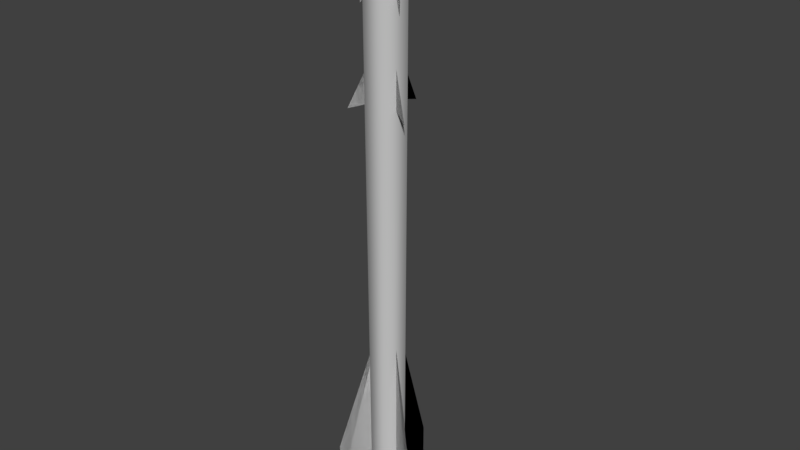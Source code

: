 # Source: missle.blend  (saved by Blender 2.78.0; exported with 4.5.12 LTS)
import bpy
from mathutils import Matrix  # noqa: F401  (used for matrix-valued properties, if any)

bpy.ops.wm.read_factory_settings(use_empty=True)
scene = bpy.context.scene
scene.name = 'Scene'

# ---- collections
col_collection_1 = bpy.data.collections.new('Collection 1'); scene.collection.children.link(col_collection_1)

# ---- materials (node trees are filled in below, after node groups)
mat_missiles_pack = bpy.data.materials.new('Missiles_Pack')
mat_missiles_pack.alpha_threshold = 0.0
mat_missiles_pack.use_transparent_shadow = False
mat_missiles_pack.diffuse_color = (0.588, 0.588, 0.588, 1.0)
mat_missiles_pack.specular_color = (0.9, 0.9, 0.9)
mat_missiles_pack.roughness = 0.5
mat_missiles_pack.specular_intensity = 0.0

# ---- material node trees

# ---- world
world_world = bpy.data.worlds.new('World'); scene.world = world_world
world_world.color = (0.05088, 0.05088, 0.05088)
world_world.use_sun_shadow = False
world_world.sun_shadow_jitter_overblur = 0.0
world_world.cycles.sampling_method = 'MANUAL'

# ---- meshes
me_untitled_004 = bpy.data.meshes.new('Untitled.004')
me_untitled_004.from_pydata([(10.05, 122.1, 0.9719), (-0.03221, 122.1, 8.3), (-10.12, 122.1, 0.9719), (-6.266, 122.1, -10.89), (6.202, 122.1, -10.89), (11.81, -233.7, 1.543), (-0.03217, -233.7, 10.15), (-11.88, -233.7, 1.543), (-7.352, -233.7, -12.38), (7.287, -233.7, -12.38), (14.59, -233.7, 2.446), (-0.03217, -233.7, 13.07), (-14.66, -233.7, 2.446), (-9.07, -233.7, -14.74), (9.005, -233.7, -14.74), (8.658, -254.0, 0.5181), (-0.03217, -254.0, 6.832), (-8.723, -254.0, 0.5181), (-5.403, -254.0, -9.698), (5.339, -254.0, -9.698), (-0.03225, 117.5, 5.907), (-0.03225, 127.4, 32.93), (-0.03225, -1.421, 5.907), (-0.03225, 94.7, 32.93), (-0.03225, -138.8, 8.784), (-0.03225, -134.8, 22.9), (-0.03225, -167.0, 8.243), (-0.03225, -203.3, 8.784), (-0.03225, -193.1, 15.11), (-0.03225, -231.5, 8.243), (-0.03225, -225.6, 17.35), (-0.03225, 127.4, 32.93), (-0.03225, 117.5, 5.907), (-0.03225, -1.421, 5.907), (-0.03225, 94.7, 32.93), (-0.03225, -134.8, 22.9), (-0.03225, -138.8, 8.784), (-0.03225, -167.0, 8.243), (-0.03225, -193.1, 15.11), (-0.03225, -203.3, 8.784), (-0.03225, -231.5, 8.243), (-0.03225, -225.6, 17.35), (30.34, 127.4, -17.49), (5.132, 117.5, -2.926), (5.132, -1.421, -2.926), (30.34, 94.7, -17.49), (19.85, -134.8, -11.42), (7.623, -138.8, -4.364), (7.155, -167.0, -4.094), (13.1, -193.1, -7.528), (7.623, -203.3, -4.364), (7.155, -231.5, -4.094), (15.04, -225.6, -8.645), (30.34, 127.4, -17.49), (30.34, 94.7, -17.49), (5.132, -1.421, -2.926), (5.132, 117.5, -2.926), (19.85, -134.8, -11.42), (7.155, -167.0, -4.094), (7.623, -138.8, -4.364), (13.1, -193.1, -7.528), (15.04, -225.6, -8.645), (7.155, -231.5, -4.094), (7.623, -203.3, -4.364), (-28.46, 127.4, -16.41), (-5.1, 117.5, -2.982), (-5.1, -1.421, -2.982), (-28.46, 94.7, -16.41), (-19.82, -134.8, -11.48), (-7.591, -138.8, -4.42), (-7.123, -167.0, -4.15), (-13.07, -193.1, -7.584), (-7.591, -203.3, -4.42), (-7.123, -231.5, -4.15), (-15.01, -225.6, -8.7), (-28.46, 127.4, -16.41), (-28.46, 94.7, -16.41), (-5.1, -1.421, -2.982), (-5.1, 117.5, -2.982), (-19.82, -134.8, -11.48), (-7.123, -167.0, -4.15), (-7.591, -138.8, -4.42), (-13.07, -193.1, -7.584), (-15.01, -225.6, -8.7), (-7.123, -231.5, -4.15), (-7.591, -203.3, -4.42)], [], [(0, 1, 6, 5), (1, 2, 7, 6), (2, 3, 8, 7), (3, 4, 9, 8), (4, 0, 5, 9), (0, 4, 3, 2, 1), (19, 15, 16, 17, 18), (5, 6, 11, 10), (6, 7, 12, 11), (7, 8, 13, 12), (8, 9, 14, 13), (9, 5, 10, 14), (10, 11, 16, 15), (11, 12, 17, 16), (12, 13, 18, 17), (13, 14, 19, 18), (14, 10, 15, 19), (21, 20, 22, 23), (25, 24, 26), (28, 27, 29, 30), (31, 34, 33, 32), (35, 37, 36), (38, 41, 40, 39), (42, 43, 44, 45), (46, 47, 48), (49, 50, 51, 52), (53, 54, 55, 56), (57, 58, 59), (60, 61, 62, 63), (64, 65, 66, 67), (68, 69, 70), (71, 72, 73, 74), (75, 76, 77, 78), (79, 80, 81), (82, 83, 84, 85)])
me_untitled_004.polygons.foreach_set('use_smooth', [1, 1, 1, 1, 1, 1, 1, 0, 0, 0, 0, 0, 1, 1, 1, 1, 1, 1, 1, 1, 1, 1, 1, 1, 1, 1, 1, 1, 1, 1, 1, 1, 1, 1, 1])
_k = set([(0, 1), (0, 4), (1, 2), (2, 3), (3, 4), (15, 16), (15, 19), (16, 17), (17, 18), (18, 19)])
me_untitled_004.attributes.new('sharp_edge', 'BOOLEAN', 'EDGE').data.foreach_set('value', [ (min(e.vertices), max(e.vertices)) in _k for e in me_untitled_004.edges])
_uv = me_untitled_004.uv_layers.new(name='UVChannel_1')
_uv.uv.foreach_set('vector', [0.7793, 0.7954, 0.8044, 0.7954, 0.8044, 0.4758, 0.7797, 0.4758, 0.8044, 0.7954, 0.8295, 0.7954, 0.8291, 0.4758, 0.8044, 0.4758, 0.8295, 0.7954, 0.8517, 0.7954, 0.8516, 0.4758, 0.8291, 0.4758, 0.8517, 0.7954, 0.8711, 0.7954, 0.8713, 0.4758, 0.8516, 0.4758, 0.8711, 0.7954, 0.8933, 0.7954, 0.8937, 0.4758, 0.8713, 0.4758, 0.9292, 0.5108, 0.9445, 0.533, 0.9694, 0.5245, 0.9694, 0.4971, 0.9445, 0.4887, 0.9386, 0.6025, 0.9253, 0.5834, 0.9386, 0.5643, 0.96, 0.5716, 0.96, 0.5952, 0.9354, 0.5577, 0.9174, 0.5837, 0.9113, 0.5837, 0.9335, 0.5516, 0.9174, 0.5837, 0.9354, 0.6097, 0.9335, 0.6158, 0.9113, 0.5837, 0.9354, 0.6097, 0.9646, 0.5998, 0.9696, 0.6035, 0.9335, 0.6158, 0.9646, 0.5998, 0.9646, 0.5676, 0.9696, 0.5638, 0.9696, 0.6035, 0.9646, 0.5676, 0.9354, 0.5577, 0.9335, 0.5516, 0.9696, 0.5638, 0.7825, 0.8318, 0.8079, 0.8318, 0.8079, 0.8127, 0.7812, 0.8127, 0.8079, 0.8318, 0.8333, 0.8318, 0.8346, 0.8127, 0.8079, 0.8127, 0.8333, 0.8318, 0.857, 0.8318, 0.8576, 0.8127, 0.8346, 0.8127, 0.857, 0.8318, 0.8781, 0.8318, 0.8775, 0.8127, 0.8576, 0.8127, 0.8781, 0.8318, 0.9018, 0.8318, 0.9005, 0.8127, 0.8775, 0.8127, 0.9292, 0.6343, 0.9645, 0.6432, 0.9645, 0.7495, 0.9292, 0.6636, 0.936, 0.7575, 0.9598, 0.761, 0.9607, 0.7863, 0.9216, 0.7055, 0.9323, 0.7146, 0.9332, 0.7399, 0.9178, 0.7345, 0.9292, 0.6343, 0.9292, 0.6636, 0.9645, 0.7495, 0.9645, 0.6432, 0.936, 0.7575, 0.9607, 0.7863, 0.9598, 0.761, 0.9216, 0.7055, 0.9178, 0.7345, 0.9332, 0.7399, 0.9323, 0.7146, 0.9292, 0.6343, 0.9645, 0.6432, 0.9645, 0.7495, 0.9292, 0.6636, 0.936, 0.7575, 0.9598, 0.761, 0.9607, 0.7863, 0.9216, 0.7055, 0.9323, 0.7146, 0.9332, 0.7399, 0.9178, 0.7345, 0.9292, 0.6343, 0.9292, 0.6636, 0.9645, 0.7495, 0.9645, 0.6432, 0.936, 0.7575, 0.9607, 0.7863, 0.9598, 0.761, 0.9216, 0.7055, 0.9178, 0.7345, 0.9332, 0.7399, 0.9323, 0.7146, 0.9292, 0.6343, 0.9645, 0.6432, 0.9645, 0.7495, 0.9292, 0.6636, 0.936, 0.7575, 0.9598, 0.761, 0.9607, 0.7863, 0.9216, 0.7055, 0.9323, 0.7146, 0.9332, 0.7399, 0.9178, 0.7345, 0.9292, 0.6343, 0.9292, 0.6636, 0.9645, 0.7495, 0.9645, 0.6432, 0.936, 0.7575, 0.9607, 0.7863, 0.9598, 0.761, 0.9216, 0.7055, 0.9178, 0.7345, 0.9332, 0.7399, 0.9323, 0.7146])
_uv.active_render = True
_uv = me_untitled_004.uv_layers.new(name='UVChannel_2')
_uv.uv.foreach_set('vector', [0.8238, 0.8781, 0.8525, 0.8781, 0.8525, 0.513, 0.8243, 0.513, 0.8525, 0.8781, 0.8812, 0.8781, 0.8807, 0.513, 0.8525, 0.513, 0.8812, 0.8781, 0.9066, 0.8781, 0.9064, 0.513, 0.8807, 0.513, 0.9066, 0.8781, 0.9287, 0.8781, 0.9289, 0.513, 0.9064, 0.513, 0.9287, 0.8781, 0.954, 0.8781, 0.9545, 0.513, 0.9289, 0.513, 0.6661, 0.9692, 0.6914, 0.9517, 0.6818, 0.9233, 0.6505, 0.9233, 0.6408, 0.9517, 0.7709, 0.9585, 0.749, 0.9736, 0.7272, 0.9585, 0.7356, 0.934, 0.7625, 0.934, 0.7196, 0.9621, 0.7493, 0.9827, 0.7493, 0.9897, 0.7126, 0.9642, 0.7493, 0.9827, 0.7791, 0.9621, 0.7861, 0.9642, 0.7493, 0.9897, 0.7791, 0.9621, 0.7677, 0.9287, 0.772, 0.923, 0.7861, 0.9642, 0.7677, 0.9287, 0.731, 0.9287, 0.7267, 0.923, 0.772, 0.923, 0.731, 0.9287, 0.7196, 0.9621, 0.7126, 0.9642, 0.7267, 0.923, 0.8271, 0.9653, 0.8561, 0.9653, 0.8561, 0.9435, 0.8256, 0.9435, 0.8561, 0.9653, 0.8852, 0.9653, 0.8867, 0.9435, 0.8561, 0.9435, 0.8852, 0.9653, 0.9123, 0.9653, 0.9129, 0.9435, 0.8867, 0.9435, 0.9123, 0.9653, 0.9363, 0.9653, 0.9356, 0.9435, 0.9129, 0.9435, 0.9363, 0.9653, 0.9634, 0.9653, 0.9619, 0.9435, 0.9356, 0.9435, 0.6274, 0.8884, 0.6376, 0.8481, 0.759, 0.8481, 0.6609, 0.8884, 0.7682, 0.8807, 0.7722, 0.8534, 0.8011, 0.8524, 0.7087, 0.8971, 0.7192, 0.8848, 0.748, 0.8838, 0.742, 0.9014, 0.6274, 0.8884, 0.6609, 0.8884, 0.759, 0.8481, 0.6376, 0.8481, 0.7682, 0.8807, 0.8011, 0.8524, 0.7722, 0.8534, 0.7087, 0.8971, 0.742, 0.9014, 0.748, 0.8838, 0.7192, 0.8848, 0.6274, 0.8884, 0.6376, 0.8481, 0.759, 0.8481, 0.6609, 0.8884, 0.7682, 0.8807, 0.7722, 0.8534, 0.8011, 0.8524, 0.7087, 0.8971, 0.7192, 0.8848, 0.748, 0.8838, 0.742, 0.9014, 0.6274, 0.8884, 0.6609, 0.8884, 0.759, 0.8481, 0.6376, 0.8481, 0.7682, 0.8807, 0.8011, 0.8524, 0.7722, 0.8534, 0.7087, 0.8971, 0.742, 0.9014, 0.748, 0.8838, 0.7192, 0.8848, 0.6274, 0.8884, 0.6376, 0.8481, 0.759, 0.8481, 0.6609, 0.8884, 0.7682, 0.8807, 0.7722, 0.8534, 0.8011, 0.8524, 0.7087, 0.8971, 0.7192, 0.8848, 0.748, 0.8838, 0.742, 0.9014, 0.6274, 0.8884, 0.6609, 0.8884, 0.759, 0.8481, 0.6376, 0.8481, 0.7682, 0.8807, 0.8011, 0.8524, 0.7722, 0.8534, 0.7087, 0.8971, 0.742, 0.9014, 0.748, 0.8838, 0.7192, 0.8848])
me_untitled_004.materials.append(mat_missiles_pack)
me_untitled_004.use_remesh_preserve_volume = False
me_untitled_004.use_remesh_preserve_attributes = False
me_untitled_004.use_mirror_vertex_groups = False
me_untitled_004.update()
me_untitled_004.normals_split_custom_set([tuple(v) for v in zip(*[iter([0.951, 0.005191, 0.309, -2.575e-07, 0.005191, 1.0, -1.88e-07, 0.005191, 1.0, 0.951, 0.005191, 0.309, -2.575e-07, 0.005191, 1.0, -0.951, 0.005191, 0.309, -0.951, 0.005191, 0.309, -1.88e-07, 0.005191, 1.0, -0.951, 0.005191, 0.309, -0.5878, 0.005191, -0.809, -0.5878, 0.005191, -0.809, -0.951, 0.005191, 0.309, -0.5878, 0.005191, -0.809, 0.5878, 0.005191, -0.809, 0.5878, 0.005191, -0.809, -0.5878, 0.005191, -0.809, 0.5878, 0.005191, -0.809, 0.951, 0.005191, 0.309, 0.951, 0.005191, 0.309, 0.5878, 0.005191, -0.809, 0.0, 1.0, 4.564e-07, 0.0, 1.0, 4.564e-07, 0.0, 1.0, 4.564e-07, 0.0, 1.0, 4.564e-07, 0.0, 1.0, 4.564e-07, -1.27e-06, -1.0, 9.223e-07, -1.27e-06, -1.0, 9.223e-07, -1.27e-06, -1.0, 9.223e-07, -1.27e-06, -1.0, 9.223e-07, -1.27e-06, -1.0, 9.223e-07, 0.0, 1.0, 0.0, 0.0, 1.0, 0.0, 0.0, 1.0, 0.0, 0.0, 1.0, 0.0, 0.0, 1.0, 6.313e-06, 0.0, 1.0, 6.313e-06, 0.0, 1.0, 6.313e-06, 0.0, 1.0, 6.313e-06, -2.925e-06, 1.0, -3.156e-06, -2.925e-06, 1.0, -3.156e-06, -2.925e-06, 1.0, -3.156e-06, -2.925e-06, 1.0, -3.156e-06, 1.129e-12, 1.0, -1.263e-05, 1.129e-12, 1.0, -1.263e-05, 1.129e-12, 1.0, -1.263e-05, 1.129e-12, 1.0, -1.263e-05, 2.925e-06, 1.0, -3.156e-06, 2.925e-06, 1.0, -3.156e-06, 2.925e-06, 1.0, -3.156e-06, 2.925e-06, 1.0, -3.156e-06, 0.9091, -0.2936, 0.2954, -1.558e-07, -0.2936, 0.9559, 4.369e-07, -0.2936, 0.9559, 0.9091, -0.2936, 0.2954, -1.558e-07, -0.2936, 0.9559, -0.9091, -0.2936, 0.2954, -0.9091, -0.2936, 0.2954, 4.369e-07, -0.2936, 0.9559, -0.9091, -0.2936, 0.2954, -0.5619, -0.2936, -0.7734, -0.5619, -0.2936, -0.7734, -0.9091, -0.2936, 0.2954, -0.5619, -0.2936, -0.7734, 0.5619, -0.2936, -0.7734, 0.5619, -0.2936, -0.7734, -0.5619, -0.2936, -0.7734, 0.5619, -0.2936, -0.7734, 0.9091, -0.2936, 0.2954, 0.9091, -0.2936, 0.2954, 0.5619, -0.2936, -0.7734, -1.0, 0.0, 1.654e-09, -1.0, 0.0, 1.654e-09, -1.0, 0.0, 1.654e-09, -1.0, 0.0, 1.654e-09, -1.0, -5.633e-11, 0.0, -1.0, -5.633e-11, 0.0, -1.0, -5.633e-11, 0.0, -1.0, 1.235e-10, 0.0, -1.0, 1.235e-10, 0.0, -1.0, 1.235e-10, 0.0, -1.0, 1.235e-10, 0.0, 1.0, 0.0, -1.654e-09, 1.0, 0.0, -1.654e-09, 1.0, 0.0, -1.654e-09, 1.0, 0.0, -1.654e-09, 1.0, 5.633e-11, 0.0, 1.0, 5.633e-11, 0.0, 1.0, 5.633e-11, 0.0, 1.0, -6.948e-11, 0.0, 1.0, -6.948e-11, 0.0, 1.0, -6.948e-11, 0.0, 1.0, -6.948e-11, 0.0, 0.5002, -1.382e-08, 0.8659, 0.5002, -1.382e-08, 0.8659, 0.5002, -1.382e-08, 0.8659, 0.5002, -1.382e-08, 0.8659, 0.5, 3.185e-08, 0.866, 0.5, 3.185e-08, 0.866, 0.5, 3.185e-08, 0.866, 0.5, 0.0, 0.866, 0.5, 0.0, 0.866, 0.5, 0.0, 0.866, 0.5, 0.0, 0.866, -0.5002, 1.382e-08, -0.8659, -0.5002, 1.382e-08, -0.8659, -0.5002, 1.382e-08, -0.8659, -0.5002, 1.382e-08, -0.8659, -0.5, -3.185e-08, -0.866, -0.5, -3.185e-08, -0.866, -0.5, -3.185e-08, -0.866, -0.5, 5.435e-09, -0.866, -0.5, 5.435e-09, -0.866, -0.5, 5.435e-09, -0.866, -0.5, 5.435e-09, -0.866, 0.4983, 0.0, -0.867, 0.4983, 0.0, -0.867, 0.4983, 0.0, -0.867, 0.4983, 0.0, -0.867, 0.5, 7.271e-08, -0.866, 0.5, 7.271e-08, -0.866, 0.5, 7.271e-08, -0.866, 0.5, -4.743e-08, -0.866, 0.5, -4.743e-08, -0.866, 0.5, -4.743e-08, -0.866, 0.5, -4.743e-08, -0.866, -0.4983, 0.0, 0.867, -0.4983, 0.0, 0.867, -0.4983, 0.0, 0.867, -0.4983, 0.0, 0.867, -0.5, -7.271e-08, 0.866, -0.5, -7.271e-08, 0.866, -0.5, -7.271e-08, 0.866, -0.5, 3.953e-08, 0.866, -0.5, 3.953e-08, 0.866, -0.5, 3.953e-08, 0.866, -0.5, 3.953e-08, 0.866])] * 3)])

# ---- objects
ob_missil_01 = bpy.data.objects.new('Missil_01', me_untitled_004)

# ---- transforms, parenting, visibility, modifiers, constraints
ob_missil_01.location = (2.999, -3.793, 500.0)
ob_missil_01.rotation_euler = (-1.571, 0.0, 0.0)
ob_missil_01.scale = (0.5, 0.5, 0.5)
ob_missil_01.color = (0.8, 0.8, 0.8, 1.0)
ob_missil_01.lineart.crease_threshold = 0.0

# ---- collection membership
col_collection_1.objects.link(ob_missil_01)

# ---- scene / render settings (as saved in the file)
scene.frame_start = 1; scene.frame_end = 500; scene.frame_set(497)
scene.render.engine = 'BLENDER_EEVEE_NEXT'
scene.render.resolution_percentage = 50
scene.render.fps = 30
scene.render.dither_intensity = 0.0
scene.cycles.use_denoising = False
scene.cycles.samples = 128
scene.cycles.sampling_pattern = 'TABULATED_SOBOL'
scene.cycles.light_sampling_threshold = 0.0
scene.cycles.use_adaptive_sampling = False
scene.cycles.use_light_tree = False
scene.cycles.blur_glossy = 0.0
scene.cycles.sample_clamp_indirect = 0.0
scene.view_settings.view_transform = 'Standard'
bpy.context.view_layer.update()

# ---- added for rendering (the .blend has no active camera and no usable light): camera, sun
cam_auto = bpy.data.cameras.new('AutoCamera')
cam_auto.lens = 50.0
cam_auto.sensor_width = 36.0
cam_auto.clip_end = 3160.33
ob_auto_camera = bpy.data.objects.new('AutoCamera', cam_auto)
scene.collection.objects.link(ob_auto_camera)
ob_auto_camera.location = (183.545, -216.024, 675.709)
ob_auto_camera.rotation_euler = (1.09748, -7.21219e-08, 0.694738)
scene.camera = ob_auto_camera
light_auto_sun = bpy.data.lights.new('AutoSun', 'SUN')
light_auto_sun.energy = 3.0
light_auto_sun.angle = 0.0523599
ob_auto_sun = bpy.data.objects.new('AutoSun', light_auto_sun)
scene.collection.objects.link(ob_auto_sun)
ob_auto_sun.rotation_euler = (0.872665, 0.174533, 0.523599)
bpy.context.view_layer.update()
